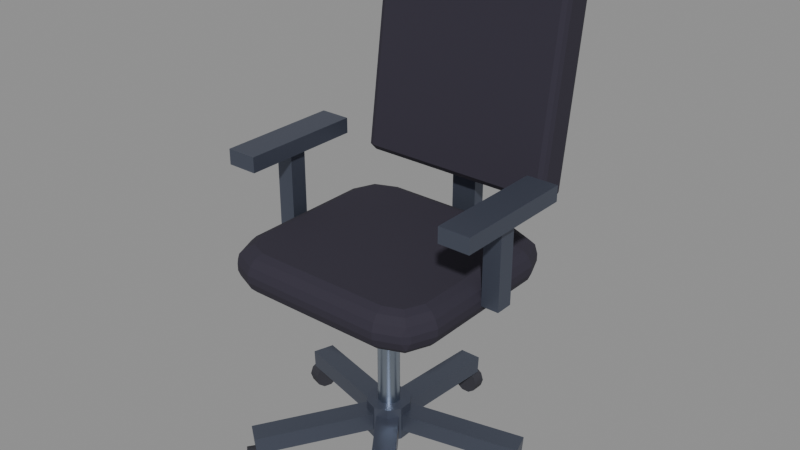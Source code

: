 # Source: office-chair.blend  (saved by Blender 5.2.44; exported with 4.5.12 LTS)
import bpy
from mathutils import Matrix  # noqa: F401  (used for matrix-valued properties, if any)

bpy.ops.wm.read_factory_settings(use_empty=True)
scene = bpy.context.scene
scene.name = 'Scene'

# ---- collections
col_office_chair = bpy.data.collections.new('Office chair'); scene.collection.children.link(col_office_chair)

# ---- materials (node trees are filled in below, after node groups)
mat_dark_hull = bpy.data.materials.new('Dark hull')
mat_dark_hull.diffuse_color = (0.1022, 0.117, 0.162, 1.0)
mat_dark_hull.metallic = 0.6
mat_rubber = bpy.data.materials.new('Rubber')
mat_rubber.diffuse_color = (0.03434, 0.03434, 0.04519, 1.0)
mat_rubber.roughness = 0.9
mat_steel = bpy.data.materials.new('Steel')
mat_steel.diffuse_color = (0.402, 0.4621, 0.5457, 1.0)
mat_steel.roughness = 0.3
mat_steel.metallic = 1.0
mat_black_cloth = bpy.data.materials.new('Black cloth')
mat_black_cloth.diffuse_color = (0.02732, 0.02315, 0.03955, 1.0)
mat_black_cloth.roughness = 0.9

# ---- material node trees
mat_dark_hull.use_nodes = True; mat_dark_hull.node_tree.nodes.clear()
_N = mat_dark_hull.node_tree.nodes; _L = mat_dark_hull.node_tree.links
n0 = _N.new('ShaderNodeBsdfPrincipled'); n0.name = 'Principled BSDF'; n0.location = (-200, 100)
n0.inputs[0].default_value = (0.1022, 0.117, 0.162, 1.0)
n0.inputs[1].default_value = 0.6
n0.inputs[2].default_value = 0.4
n0.inputs[10].default_value = 0.005
n1 = _N.new('ShaderNodeOutputMaterial'); n1.name = 'Material Output'; n1.location = (200, 100)
_L.new(n0.outputs[0], n1.inputs[0])
n1.is_active_output = True
mat_rubber.use_nodes = True; mat_rubber.node_tree.nodes.clear()
_N = mat_rubber.node_tree.nodes; _L = mat_rubber.node_tree.links
n0 = _N.new('ShaderNodeBsdfPrincipled'); n0.name = 'Principled BSDF'; n0.location = (-200, 100)
n0.inputs[0].default_value = (0.03434, 0.03434, 0.04519, 1.0)
n0.inputs[2].default_value = 0.9
n0.inputs[10].default_value = 0.005
n1 = _N.new('ShaderNodeOutputMaterial'); n1.name = 'Material Output'; n1.location = (200, 100)
_L.new(n0.outputs[0], n1.inputs[0])
n1.is_active_output = True
mat_steel.use_nodes = True; mat_steel.node_tree.nodes.clear()
_N = mat_steel.node_tree.nodes; _L = mat_steel.node_tree.links
n0 = _N.new('ShaderNodeBsdfPrincipled'); n0.name = 'Principled BSDF'; n0.location = (-200, 100)
n0.inputs[0].default_value = (0.402, 0.4621, 0.5457, 1.0)
n0.inputs[1].default_value = 1.0
n0.inputs[2].default_value = 0.3
n0.inputs[10].default_value = 0.005
n1 = _N.new('ShaderNodeOutputMaterial'); n1.name = 'Material Output'; n1.location = (200, 100)
_L.new(n0.outputs[0], n1.inputs[0])
n1.is_active_output = True
mat_black_cloth.use_nodes = True; mat_black_cloth.node_tree.nodes.clear()
_N = mat_black_cloth.node_tree.nodes; _L = mat_black_cloth.node_tree.links
n0 = _N.new('ShaderNodeBsdfPrincipled'); n0.name = 'Principled BSDF'; n0.location = (-200, 100)
n0.inputs[0].default_value = (0.02732, 0.02315, 0.03955, 1.0)
n0.inputs[2].default_value = 0.9
n0.inputs[10].default_value = 0.005
n1 = _N.new('ShaderNodeOutputMaterial'); n1.name = 'Material Output'; n1.location = (200, 100)
_L.new(n0.outputs[0], n1.inputs[0])
n1.is_active_output = True

# ---- meshes
me_chair_base = bpy.data.meshes.new('Chair base')
me_chair_base.from_pydata([(-0.025, 0.03148, 0.1199), (0.025, 0.03148, 0.1199), (0.025, 0.02852, 0.08005), (-0.025, 0.02852, 0.08005), (-0.025, 0.3015, 0.09995), (0.025, 0.3015, 0.09995), (0.025, 0.2985, 0.06005), (-0.025, 0.2985, 0.06005), (-0.03766, -0.01405, 0.1199), (-0.02221, 0.0335, 0.1199), (-0.0194, 0.03259, 0.08005), (-0.03485, -0.01496, 0.08005), (-0.2944, 0.06939, 0.09995), (-0.279, 0.1169, 0.09995), (-0.2762, 0.116, 0.06005), (-0.2916, 0.06847, 0.06005), (0.001723, -0.04016, 0.1199), (-0.03873, -0.01077, 0.1199), (-0.03699, -0.008381, 0.08005), (0.00346, -0.03777, 0.08005), (-0.157, -0.2586, 0.09995), (-0.1974, -0.2292, 0.09995), (-0.1957, -0.2268, 0.06005), (-0.1552, -0.2562, 0.06005), (0.03873, -0.01077, 0.1199), (-0.001723, -0.04016, 0.1199), (-0.00346, -0.03777, 0.08005), (0.03699, -0.008381, 0.08005), (0.1974, -0.2292, 0.09995), (0.157, -0.2586, 0.09995), (0.1552, -0.2562, 0.06005), (0.1957, -0.2268, 0.06005), (0.02221, 0.0335, 0.1199), (0.03766, -0.01405, 0.1199), (0.03485, -0.01496, 0.08005), (0.0194, 0.03259, 0.08005), (0.279, 0.1169, 0.09995), (0.2944, 0.06939, 0.09995), (0.2916, 0.06847, 0.06005), (0.2762, 0.116, 0.06005), (0.04755, 0.01545, 0.06), (0.02939, 0.04045, 0.06), (3.062e-18, 0.05, 0.06), (-0.02939, 0.04045, 0.06), (-0.04755, 0.01545, 0.06), (-0.04755, -0.01545, 0.06), (-0.02939, -0.04045, 0.06), (-9.185e-18, -0.05, 0.06), (0.02939, -0.04045, 0.06), (0.04755, -0.01545, 0.06), (0.04755, 0.01545, 0.14), (0.02939, 0.04045, 0.14), (3.062e-18, 0.05, 0.14), (-0.02939, 0.04045, 0.14), (-0.04755, 0.01545, 0.14), (-0.04755, -0.01545, 0.14), (-0.02939, -0.04045, 0.14), (-9.185e-18, -0.05, 0.14), (0.02939, -0.04045, 0.14), (0.04755, -0.01545, 0.14)], [], [(0, 1, 5, 4), (1, 2, 6, 5), (2, 3, 7, 6), (3, 0, 4, 7), (3, 2, 1, 0), (4, 5, 6, 7), (8, 9, 13, 12), (9, 10, 14, 13), (10, 11, 15, 14), (11, 8, 12, 15), (11, 10, 9, 8), (12, 13, 14, 15), (16, 17, 21, 20), (17, 18, 22, 21), (18, 19, 23, 22), (19, 16, 20, 23), (19, 18, 17, 16), (20, 21, 22, 23), (24, 25, 29, 28), (25, 26, 30, 29), (26, 27, 31, 30), (27, 24, 28, 31), (27, 26, 25, 24), (28, 29, 30, 31), (32, 33, 37, 36), (33, 34, 38, 37), (34, 35, 39, 38), (35, 32, 36, 39), (35, 34, 33, 32), (36, 37, 38, 39), (40, 41, 51, 50), (41, 42, 52, 51), (42, 43, 53, 52), (43, 44, 54, 53), (44, 45, 55, 54), (45, 46, 56, 55), (46, 47, 57, 56), (47, 48, 58, 57), (48, 49, 59, 58), (49, 40, 50, 59), (49, 48, 47, 46, 45, 44, 43, 42, 41, 40), (50, 51, 52, 53, 54, 55, 56, 57, 58, 59)])
me_chair_base.materials.append(mat_dark_hull)
me_chair_base.update()
me_chair_casters = bpy.data.meshes.new('Chair casters')
me_chair_casters.from_pydata([(-0.009271, 0.285, 0.001468), (-0.02427, 0.285, 0.01237), (-0.03, 0.285, 0.03), (-0.02427, 0.285, 0.04763), (-0.009271, 0.285, 0.05853), (0.009271, 0.285, 0.05853), (0.02427, 0.285, 0.04763), (0.03, 0.285, 0.03), (0.02427, 0.285, 0.01237), (0.009271, 0.285, 0.001468), (-0.009271, 0.315, 0.001468), (-0.02427, 0.315, 0.01237), (-0.03, 0.315, 0.03), (-0.02427, 0.315, 0.04763), (-0.009271, 0.315, 0.05853), (0.009271, 0.315, 0.05853), (0.02427, 0.315, 0.04763), (0.03, 0.315, 0.03), (0.02427, 0.315, 0.01237), (0.009271, 0.315, 0.001468), (-0.2739, 0.07925, 0.001468), (-0.2786, 0.06499, 0.01237), (-0.2803, 0.05954, 0.03), (-0.2786, 0.06499, 0.04763), (-0.2739, 0.07925, 0.05853), (-0.2682, 0.09689, 0.05853), (-0.2636, 0.1112, 0.04763), (-0.2618, 0.1166, 0.03), (-0.2636, 0.1112, 0.01237), (-0.2682, 0.09689, 0.001468), (-0.3024, 0.08852, 0.001468), (-0.3071, 0.07426, 0.01237), (-0.3089, 0.06881, 0.03), (-0.3071, 0.07426, 0.04763), (-0.3024, 0.08852, 0.05853), (-0.2967, 0.1062, 0.05853), (-0.2921, 0.1204, 0.04763), (-0.2903, 0.1259, 0.03), (-0.2921, 0.1204, 0.01237), (-0.2967, 0.1062, 0.001468), (-0.16, -0.236, 0.001468), (-0.1479, -0.2448, 0.01237), (-0.1432, -0.2482, 0.03), (-0.1479, -0.2448, 0.04763), (-0.16, -0.236, 0.05853), (-0.175, -0.2251, 0.05853), (-0.1872, -0.2163, 0.04763), (-0.1918, -0.2129, 0.03), (-0.1872, -0.2163, 0.01237), (-0.175, -0.2251, 0.001468), (-0.1777, -0.2603, 0.001468), (-0.1655, -0.2691, 0.01237), (-0.1609, -0.2725, 0.03), (-0.1655, -0.2691, 0.04763), (-0.1777, -0.2603, 0.05853), (-0.1927, -0.2494, 0.05853), (-0.2048, -0.2406, 0.04763), (-0.2094, -0.2372, 0.03), (-0.2048, -0.2406, 0.01237), (-0.1927, -0.2494, 0.001468), (0.175, -0.2251, 0.001468), (0.1872, -0.2163, 0.01237), (0.1918, -0.2129, 0.03), (0.1872, -0.2163, 0.04763), (0.175, -0.2251, 0.05853), (0.16, -0.236, 0.05853), (0.1479, -0.2448, 0.04763), (0.1432, -0.2482, 0.03), (0.1479, -0.2448, 0.01237), (0.16, -0.236, 0.001468), (0.1927, -0.2494, 0.001468), (0.2048, -0.2406, 0.01237), (0.2094, -0.2372, 0.03), (0.2048, -0.2406, 0.04763), (0.1927, -0.2494, 0.05853), (0.1777, -0.2603, 0.05853), (0.1655, -0.2691, 0.04763), (0.1609, -0.2725, 0.03), (0.1655, -0.2691, 0.01237), (0.1777, -0.2603, 0.001468), (0.2682, 0.09689, 0.001468), (0.2636, 0.1112, 0.01237), (0.2618, 0.1166, 0.03), (0.2636, 0.1112, 0.04763), (0.2682, 0.09689, 0.05853), (0.2739, 0.07925, 0.05853), (0.2786, 0.06499, 0.04763), (0.2803, 0.05954, 0.03), (0.2786, 0.06499, 0.01237), (0.2739, 0.07925, 0.001468), (0.2967, 0.1062, 0.001468), (0.2921, 0.1204, 0.01237), (0.2903, 0.1259, 0.03), (0.2921, 0.1204, 0.04763), (0.2967, 0.1062, 0.05853), (0.3024, 0.08852, 0.05853), (0.3071, 0.07426, 0.04763), (0.3089, 0.06881, 0.03), (0.3071, 0.07426, 0.01237), (0.3024, 0.08852, 0.001468)], [], [(0, 1, 11, 10), (1, 2, 12, 11), (2, 3, 13, 12), (3, 4, 14, 13), (4, 5, 15, 14), (5, 6, 16, 15), (6, 7, 17, 16), (7, 8, 18, 17), (8, 9, 19, 18), (9, 0, 10, 19), (9, 8, 7, 6, 5, 4, 3, 2, 1, 0), (10, 11, 12, 13, 14, 15, 16, 17, 18, 19), (20, 21, 31, 30), (21, 22, 32, 31), (22, 23, 33, 32), (23, 24, 34, 33), (24, 25, 35, 34), (25, 26, 36, 35), (26, 27, 37, 36), (27, 28, 38, 37), (28, 29, 39, 38), (29, 20, 30, 39), (29, 28, 27, 26, 25, 24, 23, 22, 21, 20), (30, 31, 32, 33, 34, 35, 36, 37, 38, 39), (40, 41, 51, 50), (41, 42, 52, 51), (42, 43, 53, 52), (43, 44, 54, 53), (44, 45, 55, 54), (45, 46, 56, 55), (46, 47, 57, 56), (47, 48, 58, 57), (48, 49, 59, 58), (49, 40, 50, 59), (49, 48, 47, 46, 45, 44, 43, 42, 41, 40), (50, 51, 52, 53, 54, 55, 56, 57, 58, 59), (60, 61, 71, 70), (61, 62, 72, 71), (62, 63, 73, 72), (63, 64, 74, 73), (64, 65, 75, 74), (65, 66, 76, 75), (66, 67, 77, 76), (67, 68, 78, 77), (68, 69, 79, 78), (69, 60, 70, 79), (69, 68, 67, 66, 65, 64, 63, 62, 61, 60), (70, 71, 72, 73, 74, 75, 76, 77, 78, 79), (80, 81, 91, 90), (81, 82, 92, 91), (82, 83, 93, 92), (83, 84, 94, 93), (84, 85, 95, 94), (85, 86, 96, 95), (86, 87, 97, 96), (87, 88, 98, 97), (88, 89, 99, 98), (89, 80, 90, 99), (89, 88, 87, 86, 85, 84, 83, 82, 81, 80), (90, 91, 92, 93, 94, 95, 96, 97, 98, 99)])
me_chair_casters.polygons.foreach_set('use_smooth', [True] * 60)
_k = set([(0, 1), (0, 9), (1, 2), (2, 3), (3, 4), (4, 5), (5, 6), (6, 7), (7, 8), (8, 9), (10, 11), (10, 19), (11, 12), (12, 13), (13, 14), (14, 15), (15, 16), (16, 17), (17, 18), (18, 19), (20, 21), (20, 29), (21, 22), (22, 23), (23, 24), (24, 25), (25, 26), (26, 27), (27, 28), (28, 29), (30, 31), (30, 39), (31, 32), (32, 33), (33, 34), (34, 35), (35, 36), (36, 37), (37, 38), (38, 39), (40, 41), (40, 49), (41, 42), (42, 43), (43, 44), (44, 45), (45, 46), (46, 47), (47, 48), (48, 49), (50, 51), (50, 59), (51, 52), (52, 53), (53, 54), (54, 55), (55, 56), (56, 57), (57, 58), (58, 59), (60, 61), (60, 69), (61, 62), (62, 63), (63, 64), (64, 65), (65, 66), (66, 67), (67, 68), (68, 69), (70, 71), (70, 79), (71, 72), (72, 73), (73, 74), (74, 75), (75, 76), (76, 77), (77, 78), (78, 79), (80, 81), (80, 89), (81, 82), (82, 83), (83, 84), (84, 85), (85, 86), (86, 87), (87, 88), (88, 89), (90, 91), (90, 99), (91, 92), (92, 93), (93, 94), (94, 95), (95, 96), (96, 97), (97, 98), (98, 99)])
me_chair_casters.attributes.new('sharp_edge', 'BOOLEAN', 'EDGE').data.foreach_set('value', [ (min(e.vertices), max(e.vertices)) in _k for e in me_chair_casters.edges])
me_chair_casters.materials.append(mat_rubber)
me_chair_casters.update()
me_chair_column = bpy.data.meshes.new('Chair column')
me_chair_column.from_pydata([(0.02378, 0.007725, 0.12), (0.01469, 0.02023, 0.12), (1.531e-18, 0.025, 0.12), (-0.01469, 0.02023, 0.12), (-0.02378, 0.007725, 0.12), (-0.02378, -0.007725, 0.12), (-0.01469, -0.02023, 0.12), (-4.592e-18, -0.025, 0.12), (0.01469, -0.02023, 0.12), (0.02378, -0.007725, 0.12), (0.02378, 0.007725, 0.48), (0.01469, 0.02023, 0.48), (1.531e-18, 0.025, 0.48), (-0.01469, 0.02023, 0.48), (-0.02378, 0.007725, 0.48), (-0.02378, -0.007725, 0.48), (-0.01469, -0.02023, 0.48), (-4.592e-18, -0.025, 0.48), (0.01469, -0.02023, 0.48), (0.02378, -0.007725, 0.48)], [], [(0, 1, 11, 10), (1, 2, 12, 11), (2, 3, 13, 12), (3, 4, 14, 13), (4, 5, 15, 14), (5, 6, 16, 15), (6, 7, 17, 16), (7, 8, 18, 17), (8, 9, 19, 18), (9, 0, 10, 19), (9, 8, 7, 6, 5, 4, 3, 2, 1, 0), (10, 11, 12, 13, 14, 15, 16, 17, 18, 19)])
me_chair_column.polygons.foreach_set('use_smooth', [True] * 12)
_k = set([(0, 1), (0, 9), (1, 2), (2, 3), (3, 4), (4, 5), (5, 6), (6, 7), (7, 8), (8, 9), (10, 11), (10, 19), (11, 12), (12, 13), (13, 14), (14, 15), (15, 16), (16, 17), (17, 18), (18, 19)])
me_chair_column.attributes.new('sharp_edge', 'BOOLEAN', 'EDGE').data.foreach_set('value', [ (min(e.vertices), max(e.vertices)) in _k for e in me_chair_column.edges])
me_chair_column.materials.append(mat_steel)
me_chair_column.update()
me_chair_seat = bpy.data.meshes.new('Chair seat')
me_chair_seat.from_pydata([(0.223, 0.1482, 0.44), (0.204, 0.194, 0.44), (0.1582, 0.213, 0.44), (-0.1582, 0.213, 0.44), (-0.204, 0.194, 0.44), (-0.223, 0.1482, 0.44), (-0.223, -0.1482, 0.44), (-0.204, -0.194, 0.44), (-0.1582, -0.213, 0.44), (0.1582, -0.213, 0.44), (0.204, -0.194, 0.44), (0.223, -0.1482, 0.44), (0.25, 0.1536, 0.467), (0.2247, 0.2147, 0.467), (0.1636, 0.24, 0.467), (-0.1636, 0.24, 0.467), (-0.2247, 0.2147, 0.467), (-0.25, 0.1536, 0.467), (-0.25, -0.1536, 0.467), (-0.2247, -0.2147, 0.467), (-0.1636, -0.24, 0.467), (0.1636, -0.24, 0.467), (0.2247, -0.2147, 0.467), (0.25, -0.1536, 0.467), (0.25, 0.1536, 0.503), (0.2247, 0.2147, 0.503), (0.1636, 0.24, 0.503), (-0.1636, 0.24, 0.503), (-0.2247, 0.2147, 0.503), (-0.25, 0.1536, 0.503), (-0.25, -0.1536, 0.503), (-0.2247, -0.2147, 0.503), (-0.1636, -0.24, 0.503), (0.1636, -0.24, 0.503), (0.2247, -0.2147, 0.503), (0.25, -0.1536, 0.503), (0.223, 0.1482, 0.53), (0.204, 0.194, 0.53), (0.1582, 0.213, 0.53), (-0.1582, 0.213, 0.53), (-0.204, 0.194, 0.53), (-0.223, 0.1482, 0.53), (-0.223, -0.1482, 0.53), (-0.204, -0.194, 0.53), (-0.1582, -0.213, 0.53), (0.1582, -0.213, 0.53), (0.204, -0.194, 0.53), (0.223, -0.1482, 0.53)], [], [(0, 1, 13, 12), (1, 2, 14, 13), (2, 3, 15, 14), (3, 4, 16, 15), (4, 5, 17, 16), (5, 6, 18, 17), (6, 7, 19, 18), (7, 8, 20, 19), (8, 9, 21, 20), (9, 10, 22, 21), (10, 11, 23, 22), (11, 0, 12, 23), (12, 13, 25, 24), (13, 14, 26, 25), (14, 15, 27, 26), (15, 16, 28, 27), (16, 17, 29, 28), (17, 18, 30, 29), (18, 19, 31, 30), (19, 20, 32, 31), (20, 21, 33, 32), (21, 22, 34, 33), (22, 23, 35, 34), (23, 12, 24, 35), (24, 25, 37, 36), (25, 26, 38, 37), (26, 27, 39, 38), (27, 28, 40, 39), (28, 29, 41, 40), (29, 30, 42, 41), (30, 31, 43, 42), (31, 32, 44, 43), (32, 33, 45, 44), (33, 34, 46, 45), (34, 35, 47, 46), (35, 24, 36, 47), (11, 10, 9, 8, 7, 6, 5, 4, 3, 2, 1, 0), (36, 37, 38, 39, 40, 41, 42, 43, 44, 45, 46, 47)])
me_chair_seat.materials.append(mat_black_cloth)
me_chair_seat.update()
me_chair_back = bpy.data.meshes.new('Chair back')
me_chair_back.from_pydata([(0.2185, 0.2631, 0.5968), (0.217, 0.2667, 0.5962), (0.2133, 0.2682, 0.596), (-0.2133, 0.2682, 0.596), (-0.217, 0.2667, 0.5962), (-0.2185, 0.2631, 0.5968), (-0.2185, 0.2169, 0.6032), (-0.217, 0.2133, 0.6038), (-0.2133, 0.2118, 0.604), (0.2133, 0.2118, 0.604), (0.217, 0.2133, 0.6038), (0.2185, 0.2169, 0.6032), (0.23, 0.267, 0.6078), (0.2258, 0.277, 0.6064), (0.2156, 0.2812, 0.6058), (-0.2156, 0.2812, 0.6058), (-0.2258, 0.277, 0.6064), (-0.23, 0.267, 0.6078), (-0.23, 0.2163, 0.615), (-0.2258, 0.2062, 0.6164), (-0.2156, 0.202, 0.617), (0.2156, 0.202, 0.617), (0.2258, 0.2062, 0.6164), (0.23, 0.2163, 0.615), (0.23, 0.3333, 1.08), (0.2258, 0.3434, 1.079), (0.2156, 0.3476, 1.078), (-0.2156, 0.3476, 1.078), (-0.2258, 0.3434, 1.079), (-0.23, 0.3333, 1.08), (-0.23, 0.2826, 1.087), (-0.2258, 0.2725, 1.089), (-0.2156, 0.2684, 1.089), (0.2156, 0.2684, 1.089), (0.2258, 0.2725, 1.089), (0.23, 0.2826, 1.087), (0.2185, 0.3327, 1.092), (0.217, 0.3363, 1.091), (0.2133, 0.3378, 1.091), (-0.2133, 0.3378, 1.091), (-0.217, 0.3363, 1.091), (-0.2185, 0.3327, 1.092), (-0.2185, 0.2865, 1.098), (-0.217, 0.2829, 1.099), (-0.2133, 0.2814, 1.099), (0.2133, 0.2814, 1.099), (0.217, 0.2829, 1.099), (0.2185, 0.2865, 1.098)], [], [(0, 1, 13, 12), (1, 2, 14, 13), (2, 3, 15, 14), (3, 4, 16, 15), (4, 5, 17, 16), (5, 6, 18, 17), (6, 7, 19, 18), (7, 8, 20, 19), (8, 9, 21, 20), (9, 10, 22, 21), (10, 11, 23, 22), (11, 0, 12, 23), (12, 13, 25, 24), (13, 14, 26, 25), (14, 15, 27, 26), (15, 16, 28, 27), (16, 17, 29, 28), (17, 18, 30, 29), (18, 19, 31, 30), (19, 20, 32, 31), (20, 21, 33, 32), (21, 22, 34, 33), (22, 23, 35, 34), (23, 12, 24, 35), (24, 25, 37, 36), (25, 26, 38, 37), (26, 27, 39, 38), (27, 28, 40, 39), (28, 29, 41, 40), (29, 30, 42, 41), (30, 31, 43, 42), (31, 32, 44, 43), (32, 33, 45, 44), (33, 34, 46, 45), (34, 35, 47, 46), (35, 24, 36, 47), (11, 10, 9, 8, 7, 6, 5, 4, 3, 2, 1, 0), (36, 37, 38, 39, 40, 41, 42, 43, 44, 45, 46, 47)])
me_chair_back.materials.append(mat_black_cloth)
me_chair_back.update()
me_chair_back_bar = bpy.data.meshes.new('Chair back bar')
me_chair_back_bar.from_pydata([(-0.03, 0.255, 0.42), (0.03, 0.255, 0.42), (0.03, 0.285, 0.42), (-0.03, 0.285, 0.42), (-0.03, 0.255, 0.64), (0.03, 0.255, 0.64), (0.03, 0.285, 0.64), (-0.03, 0.285, 0.64)], [], [(0, 3, 2, 1), (4, 5, 6, 7), (0, 1, 5, 4), (1, 2, 6, 5), (2, 3, 7, 6), (3, 0, 4, 7)])
me_chair_back_bar.materials.append(mat_dark_hull)
me_chair_back_bar.update()
me_chair_arms = bpy.data.meshes.new('Chair arms')
me_chair_arms.from_pydata([(0.25, -0.02, 0.48), (0.29, -0.02, 0.48), (0.29, 0.02, 0.48), (0.25, 0.02, 0.48), (0.25, -0.02, 0.68), (0.29, -0.02, 0.68), (0.29, 0.02, 0.68), (0.25, 0.02, 0.68), (0.235, -0.14, 0.66), (0.305, -0.14, 0.66), (0.305, 0.14, 0.66), (0.235, 0.14, 0.66), (0.235, -0.14, 0.695), (0.305, -0.14, 0.695), (0.305, 0.14, 0.695), (0.235, 0.14, 0.695)], [], [(0, 3, 2, 1), (4, 5, 6, 7), (0, 1, 5, 4), (1, 2, 6, 5), (2, 3, 7, 6), (3, 0, 4, 7), (8, 11, 10, 9), (12, 13, 14, 15), (8, 9, 13, 12), (9, 10, 14, 13), (10, 11, 15, 14), (11, 8, 12, 15)])
me_chair_arms.materials.append(mat_dark_hull)
me_chair_arms.update()

# ---- objects
ob_chair_base = bpy.data.objects.new('Chair base', me_chair_base)
ob_chair_casters = bpy.data.objects.new('Chair casters', me_chair_casters)
ob_chair_column = bpy.data.objects.new('Chair column', me_chair_column)
ob_seat_pivot = bpy.data.objects.new('Seat pivot', None)
ob_chair_seat = bpy.data.objects.new('Chair seat', me_chair_seat)
ob_chair_back = bpy.data.objects.new('Chair back', me_chair_back)
ob_chair_back_bar = bpy.data.objects.new('Chair back bar', me_chair_back_bar)
ob_chair_arms = bpy.data.objects.new('Chair arms', me_chair_arms)

# ---- transforms, parenting, visibility, modifiers, constraints
ob_chair_base.location = (0.0, 0.0, 0.0)
ob_chair_casters.location = (0.0, 0.0, 0.0)
ob_chair_column.location = (0.0, 0.0, 0.0)
ob_seat_pivot.location = (0.0, 0.0, 0.0)
ob_seat_pivot.empty_display_size = 0.1
ob_chair_seat.parent = ob_seat_pivot
ob_chair_seat.location = (0.0, 0.0, 0.0)
_m = ob_chair_seat.modifiers.new('Bevel', 'BEVEL')
_m.width = 0.01
_m.width_pct = 0.01
_m.angle_limit = 0.6109
ob_chair_back.parent = ob_seat_pivot
ob_chair_back.location = (0.0, 0.0, 0.0)
ob_chair_back_bar.parent = ob_seat_pivot
ob_chair_back_bar.location = (0.0, 0.0, 0.0)
ob_chair_arms.parent = ob_seat_pivot
ob_chair_arms.location = (0.0, 0.0, 0.0)
_m = ob_chair_arms.modifiers.new('Mirror', 'MIRROR')
_m.use_mirror_merge = False

# ---- collection membership
col_office_chair.objects.link(ob_chair_base)
col_office_chair.objects.link(ob_chair_casters)
col_office_chair.objects.link(ob_chair_column)
col_office_chair.objects.link(ob_seat_pivot)
col_office_chair.objects.link(ob_chair_seat)
col_office_chair.objects.link(ob_chair_back)
col_office_chair.objects.link(ob_chair_back_bar)
col_office_chair.objects.link(ob_chair_arms)

# ---- scene / render settings (as saved in the file)
scene.frame_start = 1; scene.frame_end = 17; scene.frame_set(1)
scene.render.engine = 'BLENDER_EEVEE_NEXT'
scene.render.bake_bias = 0.0
scene.render.bake_samples = 0
scene.render.compositor_device = 'GPU'
scene.eevee.use_volume_custom_range = False
scene.eevee.fast_gi_thickness_near = 0.1
scene.eevee.fast_gi_thickness_far = 0.0
scene.eevee.ray_tracing_options.screen_trace_thickness = 0.1
bpy.context.view_layer.update()

# ---- added for rendering (the .blend has no active camera and no usable light): camera, sun + grey world if the file has none
cam_auto = bpy.data.cameras.new('AutoCamera')
cam_auto.lens = 50.0
cam_auto.sensor_width = 36.0
cam_auto.clip_end = 1000.0
ob_auto_camera = bpy.data.objects.new('AutoCamera', cam_auto)
scene.collection.objects.link(ob_auto_camera)
ob_auto_camera.location = (1.29889, -1.52111, 1.5894)
ob_auto_camera.rotation_euler = (1.09748, -7.21219e-08, 0.694738)
scene.camera = ob_auto_camera
light_auto_sun = bpy.data.lights.new('AutoSun', 'SUN')
light_auto_sun.energy = 3.0
light_auto_sun.angle = 0.0523599
ob_auto_sun = bpy.data.objects.new('AutoSun', light_auto_sun)
scene.collection.objects.link(ob_auto_sun)
ob_auto_sun.rotation_euler = (0.872665, 0.174533, 0.523599)
if scene.world is None:
    world_auto = bpy.data.worlds.new('AutoWorld')
    world_auto.color = (0.3, 0.3, 0.3)
    scene.world = world_auto
bpy.context.view_layer.update()
